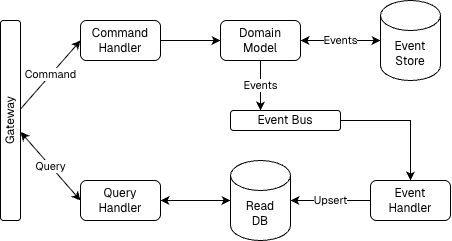

The diagram above was exported from draw.io. Its source (the exported page's mxGraphModel, read from the mxfile embedded in the PNG):
<mxGraphModel dx="611" dy="958" grid="1" gridSize="10" guides="1" tooltips="1" connect="1" arrows="1" fold="1" page="1" pageScale="1" pageWidth="827" pageHeight="1169" math="0" shadow="0">
  <root>
    <mxCell id="0" />
    <mxCell id="1" parent="0" />
    <mxCell id="zuddeSventD51XVQGhjc-7" value="Command" style="rounded=0;orthogonalLoop=1;jettySize=auto;html=1;entryX=0;entryY=0.5;entryDx=0;entryDy=0;fontFamily=Geist;fontSource=https%3A%2F%2Ffonts.googleapis.com%2Fcss%3Ffamily%3DGeist;" edge="1" parent="1" source="zuddeSventD51XVQGhjc-1" target="zuddeSventD51XVQGhjc-5">
      <mxGeometry relative="1" as="geometry" />
    </mxCell>
    <mxCell id="zuddeSventD51XVQGhjc-8" value="Query" style="rounded=0;orthogonalLoop=1;jettySize=auto;html=1;entryX=0;entryY=0.5;entryDx=0;entryDy=0;startArrow=classic;startFill=1;fontFamily=Geist;fontSource=https%3A%2F%2Ffonts.googleapis.com%2Fcss%3Ffamily%3DGeist;" edge="1" parent="1" source="zuddeSventD51XVQGhjc-1" target="zuddeSventD51XVQGhjc-6">
      <mxGeometry x="0.0064" relative="1" as="geometry">
        <mxPoint as="offset" />
      </mxGeometry>
    </mxCell>
    <mxCell id="zuddeSventD51XVQGhjc-1" value="Gateway" style="rounded=1;whiteSpace=wrap;html=1;horizontal=0;fontFamily=Geist;fontSource=https%3A%2F%2Ffonts.googleapis.com%2Fcss%3Ffamily%3DGeist;" vertex="1" parent="1">
      <mxGeometry x="100" y="520" width="20" height="200" as="geometry" />
    </mxCell>
    <mxCell id="zuddeSventD51XVQGhjc-10" style="edgeStyle=orthogonalEdgeStyle;rounded=0;orthogonalLoop=1;jettySize=auto;html=1;fontFamily=Geist;fontSource=https%3A%2F%2Ffonts.googleapis.com%2Fcss%3Ffamily%3DGeist;" edge="1" parent="1" source="zuddeSventD51XVQGhjc-5" target="zuddeSventD51XVQGhjc-9">
      <mxGeometry relative="1" as="geometry" />
    </mxCell>
    <mxCell id="zuddeSventD51XVQGhjc-5" value="Command&lt;br&gt;Handler" style="rounded=1;whiteSpace=wrap;html=1;fontFamily=Geist;fontSource=https%3A%2F%2Ffonts.googleapis.com%2Fcss%3Ffamily%3DGeist;" vertex="1" parent="1">
      <mxGeometry x="180" y="520" width="80" height="40" as="geometry" />
    </mxCell>
    <mxCell id="zuddeSventD51XVQGhjc-20" style="edgeStyle=orthogonalEdgeStyle;rounded=0;orthogonalLoop=1;jettySize=auto;html=1;startArrow=classic;startFill=1;fontFamily=Geist;fontSource=https%3A%2F%2Ffonts.googleapis.com%2Fcss%3Ffamily%3DGeist;" edge="1" parent="1" source="zuddeSventD51XVQGhjc-6" target="zuddeSventD51XVQGhjc-17">
      <mxGeometry relative="1" as="geometry" />
    </mxCell>
    <mxCell id="zuddeSventD51XVQGhjc-6" value="Query&lt;br&gt;Handler" style="rounded=1;whiteSpace=wrap;html=1;fontFamily=Geist;fontSource=https%3A%2F%2Ffonts.googleapis.com%2Fcss%3Ffamily%3DGeist;" vertex="1" parent="1">
      <mxGeometry x="180" y="680" width="80" height="40" as="geometry" />
    </mxCell>
    <mxCell id="zuddeSventD51XVQGhjc-12" value="Events" style="edgeStyle=orthogonalEdgeStyle;rounded=0;orthogonalLoop=1;jettySize=auto;html=1;startArrow=classic;startFill=1;fontFamily=Geist;fontSource=https%3A%2F%2Ffonts.googleapis.com%2Fcss%3Ffamily%3DGeist;" edge="1" parent="1" source="zuddeSventD51XVQGhjc-9" target="zuddeSventD51XVQGhjc-11">
      <mxGeometry relative="1" as="geometry" />
    </mxCell>
    <mxCell id="zuddeSventD51XVQGhjc-14" value="Events" style="edgeStyle=orthogonalEdgeStyle;rounded=0;orthogonalLoop=1;jettySize=auto;html=1;fontFamily=Geist;fontSource=https%3A%2F%2Ffonts.googleapis.com%2Fcss%3Ffamily%3DGeist;" edge="1" parent="1" source="zuddeSventD51XVQGhjc-9" target="zuddeSventD51XVQGhjc-13">
      <mxGeometry relative="1" as="geometry">
        <Array as="points">
          <mxPoint x="360" y="590" />
          <mxPoint x="360" y="590" />
        </Array>
      </mxGeometry>
    </mxCell>
    <mxCell id="zuddeSventD51XVQGhjc-9" value="Domain&lt;br&gt;Model" style="rounded=1;whiteSpace=wrap;html=1;fontFamily=Geist;fontSource=https%3A%2F%2Ffonts.googleapis.com%2Fcss%3Ffamily%3DGeist;" vertex="1" parent="1">
      <mxGeometry x="320" y="520" width="80" height="40" as="geometry" />
    </mxCell>
    <mxCell id="zuddeSventD51XVQGhjc-11" value="Event&lt;br&gt;Store" style="shape=cylinder3;whiteSpace=wrap;html=1;boundedLbl=1;backgroundOutline=1;size=15;fontFamily=Geist;fontSource=https%3A%2F%2Ffonts.googleapis.com%2Fcss%3Ffamily%3DGeist;" vertex="1" parent="1">
      <mxGeometry x="480" y="500" width="60" height="80" as="geometry" />
    </mxCell>
    <mxCell id="zuddeSventD51XVQGhjc-18" style="edgeStyle=orthogonalEdgeStyle;rounded=0;orthogonalLoop=1;jettySize=auto;html=1;fontFamily=Geist;fontSource=https%3A%2F%2Ffonts.googleapis.com%2Fcss%3Ffamily%3DGeist;" edge="1" parent="1" source="zuddeSventD51XVQGhjc-13" target="zuddeSventD51XVQGhjc-16">
      <mxGeometry relative="1" as="geometry" />
    </mxCell>
    <mxCell id="zuddeSventD51XVQGhjc-13" value="Event Bus" style="rounded=1;whiteSpace=wrap;html=1;fontFamily=Geist;fontSource=https%3A%2F%2Ffonts.googleapis.com%2Fcss%3Ffamily%3DGeist;" vertex="1" parent="1">
      <mxGeometry x="330" y="610" width="110" height="20" as="geometry" />
    </mxCell>
    <mxCell id="zuddeSventD51XVQGhjc-19" value="Upsert" style="edgeStyle=orthogonalEdgeStyle;rounded=0;orthogonalLoop=1;jettySize=auto;html=1;fontFamily=Geist;fontSource=https%3A%2F%2Ffonts.googleapis.com%2Fcss%3Ffamily%3DGeist;" edge="1" parent="1" source="zuddeSventD51XVQGhjc-16" target="zuddeSventD51XVQGhjc-17">
      <mxGeometry relative="1" as="geometry" />
    </mxCell>
    <mxCell id="zuddeSventD51XVQGhjc-16" value="Event&lt;br&gt;Handler" style="rounded=1;whiteSpace=wrap;html=1;fontFamily=Geist;fontSource=https%3A%2F%2Ffonts.googleapis.com%2Fcss%3Ffamily%3DGeist;" vertex="1" parent="1">
      <mxGeometry x="470" y="680" width="80" height="40" as="geometry" />
    </mxCell>
    <mxCell id="zuddeSventD51XVQGhjc-17" value="Read&lt;br&gt;DB" style="shape=cylinder3;whiteSpace=wrap;html=1;boundedLbl=1;backgroundOutline=1;size=15;fontFamily=Geist;fontSource=https%3A%2F%2Ffonts.googleapis.com%2Fcss%3Ffamily%3DGeist;" vertex="1" parent="1">
      <mxGeometry x="330" y="660" width="60" height="80" as="geometry" />
    </mxCell>
  </root>
</mxGraphModel>